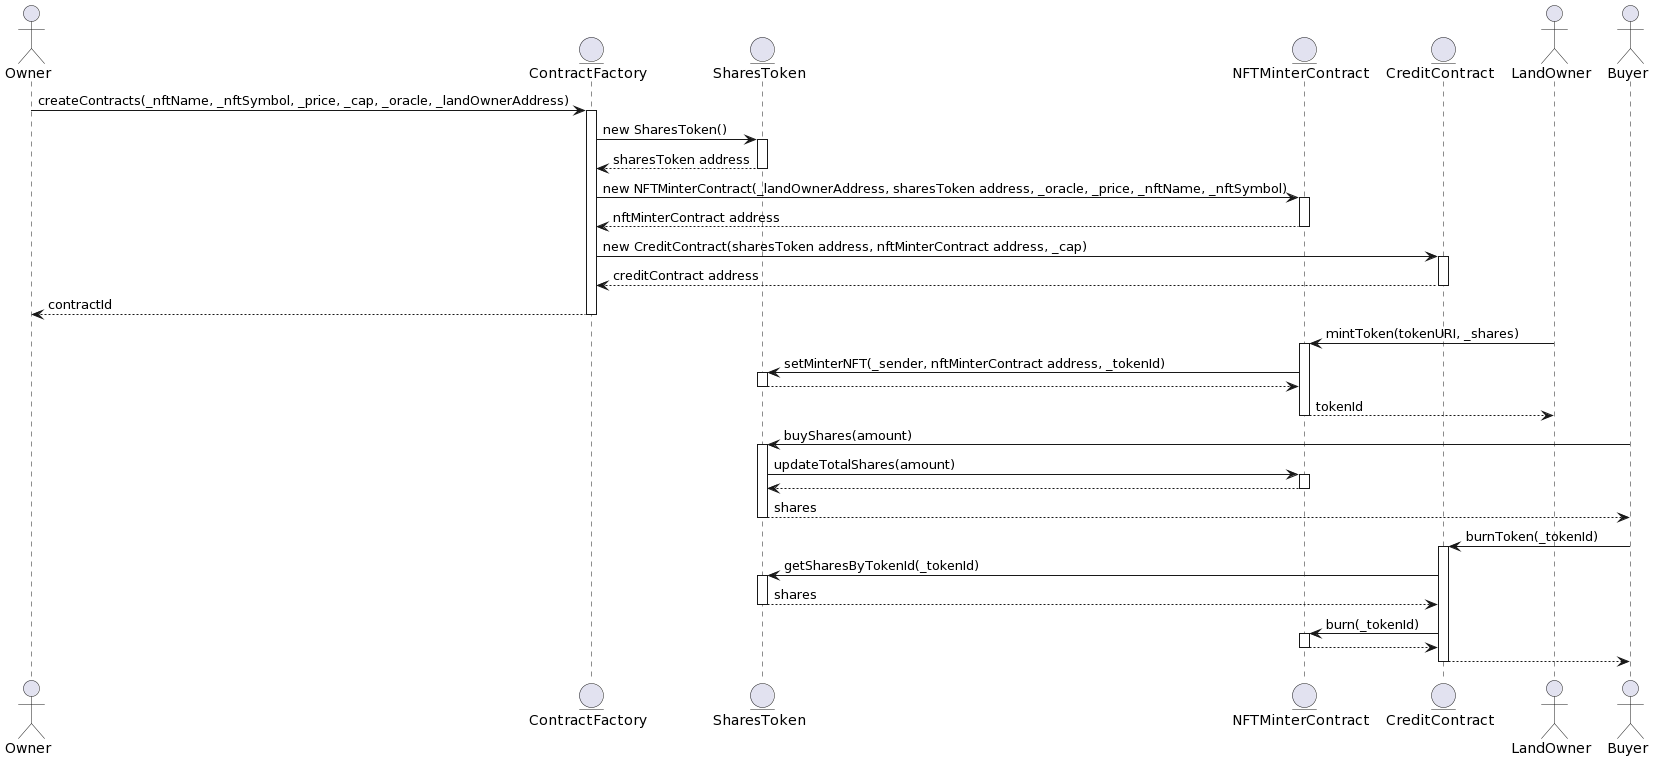

The diagram above was rendered by PlantUML. Its source (embedded in the PNG):
@startuml
!pragma teoz true

actor Owner
entity ContractFactory
entity SharesToken
entity NFTMinterContract
entity CreditContract

Owner -> ContractFactory: createContracts(_nftName, _nftSymbol, _price, _cap, _oracle, _landOwnerAddress)
activate ContractFactory

ContractFactory -> SharesToken: new SharesToken()
activate SharesToken
SharesToken --> ContractFactory: sharesToken address
deactivate SharesToken

ContractFactory -> NFTMinterContract: new NFTMinterContract(_landOwnerAddress, sharesToken address, _oracle, _price, _nftName, _nftSymbol)
activate NFTMinterContract
NFTMinterContract --> ContractFactory: nftMinterContract address
deactivate NFTMinterContract

ContractFactory -> CreditContract: new CreditContract(sharesToken address, nftMinterContract address, _cap)
activate CreditContract
CreditContract --> ContractFactory: creditContract address
deactivate CreditContract

Owner <-- ContractFactory: contractId
deactivate ContractFactory

actor LandOwner
LandOwner -> NFTMinterContract: mintToken(tokenURI, _shares)
activate NFTMinterContract

NFTMinterContract -> SharesToken: setMinterNFT(_sender, nftMinterContract address, _tokenId)
activate SharesToken
SharesToken --> NFTMinterContract
deactivate SharesToken

LandOwner <-- NFTMinterContract: tokenId
deactivate NFTMinterContract

actor Buyer
Buyer -> SharesToken: buyShares(amount)
activate SharesToken
SharesToken -> NFTMinterContract: updateTotalShares(amount)
activate NFTMinterContract
NFTMinterContract --> SharesToken
deactivate NFTMinterContract
Buyer <-- SharesToken: shares
deactivate SharesToken

Buyer -> CreditContract: burnToken(_tokenId)
activate CreditContract
CreditContract -> SharesToken: getSharesByTokenId(_tokenId)
activate SharesToken
SharesToken --> CreditContract: shares
deactivate SharesToken

CreditContract -> NFTMinterContract: burn(_tokenId)
activate NFTMinterContract
NFTMinterContract --> CreditContract
deactivate NFTMinterContract

Buyer <-- CreditContract
deactivate CreditContract
@enduml